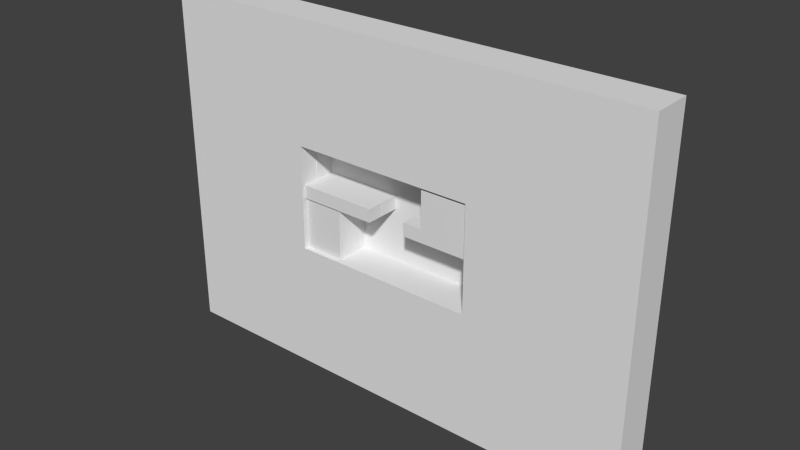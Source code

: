 # Source: 003.blend  (saved by Blender 2.59.0; exported with 4.5.12 LTS)
import bpy
from mathutils import Matrix  # noqa: F401  (used for matrix-valued properties, if any)

bpy.ops.wm.read_factory_settings(use_empty=True)
scene = bpy.context.scene
scene.name = 'Scene'

# ---- collections
col_collection_1 = bpy.data.collections.new('Collection 1'); scene.collection.children.link(col_collection_1)

# ---- materials (node trees are filled in below, after node groups)
mat_purplewalls = bpy.data.materials.new('PurpleWalls')
mat_purplewalls.alpha_threshold = 0.0
mat_purplewalls.use_transparent_shadow = False
mat_purplewalls.roughness = 0.5
mat_purplewalls.line_color = (0.0, 0.0, 0.0, 1.0)
mat_backwall = bpy.data.materials.new('BackWall')
mat_backwall.alpha_threshold = 0.0
mat_backwall.use_transparent_shadow = False
mat_backwall.roughness = 0.5
mat_backwall.line_color = (0.0, 0.0, 0.0, 1.0)

# ---- material node trees

# ---- world
world_world = bpy.data.worlds.new('World'); scene.world = world_world
world_world.color = (0.05088, 0.05088, 0.05088)
world_world.use_sun_shadow = False
world_world.sun_shadow_jitter_overblur = 0.0
world_world.cycles.sampling_method = 'MANUAL'
world_world.cycles.sample_map_resolution = 256

# ---- meshes
me_cube_003 = bpy.data.meshes.new('Cube.003')
me_cube_003.from_pydata([(1.042, 1.5, -0.5311), (1.042, -1.5, -0.5311), (-4.103, -1.5, -0.5311), (-4.103, 1.5, -0.5311), (1.042, 1.5, 0.4731), (1.042, -1.5, 0.4731), (-4.103, -1.5, 0.4731), (-4.103, 1.5, 0.4731), (-2.637, -1.5, -0.5311), (-2.637, 1.5, -0.5311), (-2.63, -1.5, 0.4731), (-2.63, 1.5, 0.4731), (-2.63, 1.5, 3.548), (-2.63, -1.5, 3.548), (1.042, -1.5, 3.548), (1.042, 1.5, 3.548)], [], [(0, 4, 5, 1), (2, 6, 7, 3), (9, 0, 1, 8), (8, 2, 3, 9), (11, 7, 6, 10), (5, 10, 8, 1), (10, 6, 2, 8), (0, 9, 11, 4), (9, 3, 7, 11), (11, 10, 13, 12), (4, 11, 12, 15), (10, 5, 14, 13), (5, 4, 15, 14), (15, 12, 13, 14)])
_uv = me_cube_003.uv_layers.new(name='UVTex')
_uv.uv.foreach_set('vector', [0.5276, 0.6255, 0.5276, 0.7927, 0.02808, 0.7927, 0.02808, 0.6255, 0.6941, 0.6255, 0.6941, 0.7927, 1.194, 0.7927, 1.194, 0.6255, 0.5762, 0.5832, 0.7521, 0.5832, 0.7521, 0.08369, 0.5762, 0.08369, 0.5762, 0.7497, 0.4003, 0.7497, 0.4003, 1.249, 0.5762, 1.249, 0.5762, 0.5832, 0.4003, 0.5832, 0.4003, 0.08369, 0.5762, 0.08369, 1.19, 0.2751, 0.8507, 0.2751, 0.8507, -0.04723, 1.19, -0.04723, 0.8507, 0.2751, 0.5117, 0.2751, 0.5117, -0.04723, 0.8507, -0.04723, 0.4191, 0.6255, 0.2432, 0.6255, 0.2432, 0.7927, 0.4191, 0.7927, 0.5762, 0.6255, 0.4003, 0.6255, 0.4003, 0.7927, 0.5762, 0.7927, 0.5276, 0.7927, 0.02808, 0.7927, 0.02808, 1.305, 0.5276, 1.305, 0.4191, 0.7927, 0.2432, 0.7927, 0.2432, 1.305, 0.4191, 1.305, 0.8507, 0.2751, 1.19, 0.2751, 1.19, 1.262, 0.8507, 1.262, 0.6941, 0.7927, 1.194, 0.7927, 1.194, 1.305, 0.6941, 1.305, 0.4191, 0.5832, 0.2432, 0.5832, 0.2432, 0.08369, 0.4191, 0.08369])
me_cube_003.materials.append(mat_purplewalls)
me_cube_003.use_remesh_preserve_volume = False
me_cube_003.use_remesh_preserve_attributes = False
me_cube_003.use_mirror_vertex_groups = False
me_cube_003.update()
me_cube_002 = bpy.data.meshes.new('Cube.002')
me_cube_002.from_pydata([(3.508, 1.5, -0.5311), (3.508, -1.5, -0.5311), (-2.55, -1.5, -0.5311), (-2.55, 1.5, -0.5311), (3.508, 1.5, 0.4731), (3.508, -1.5, 0.4731), (-2.55, -1.5, 0.4731), (-2.55, 1.5, 0.4731)], [], [(0, 1, 2, 3), (4, 7, 6, 5), (0, 4, 5, 1), (1, 5, 6, 2), (2, 6, 7, 3), (4, 0, 3, 7)])
_uv = me_cube_002.uv_layers.new(name='UVTex')
_uv.uv.foreach_set('vector', [0.5069, 0.1122, 0.5069, -0.5168, -0.7634, -0.5168, -0.7634, 0.1122, 0.5069, 0.1122, -0.7634, 0.1122, -0.7634, -0.5168, 0.5069, -0.5168, 0.244, 0.1715, 0.244, 0.382, -0.385, 0.382, -0.385, 0.1715, 0.5069, 0.1715, 0.5069, 0.382, -0.7634, 0.382, -0.7634, 0.1715, 0.4537, 0.1715, 0.4537, 0.382, 1.083, 0.382, 1.083, 0.1715, 0.5069, -0.03729, 0.5069, -0.2478, -0.7634, -0.2478, -0.7634, -0.03729])
me_cube_002.materials.append(mat_purplewalls)
me_cube_002.use_remesh_preserve_volume = False
me_cube_002.use_remesh_preserve_attributes = False
me_cube_002.use_mirror_vertex_groups = False
me_cube_002.update()
me_cube_001 = bpy.data.meshes.new('Cube.001')
me_cube_001.from_pydata([(0.5339, 1.5, -1.989), (0.5339, -1.5, -1.989), (-2.55, -1.5, -1.989), (-2.55, 1.5, -1.989), (0.5339, 1.5, 1.989), (0.5339, -1.5, 1.989), (-2.55, -1.5, 1.989), (-2.55, 1.5, 1.989)], [], [(0, 1, 2, 3), (4, 7, 6, 5), (0, 4, 5, 1), (1, 5, 6, 2), (2, 6, 7, 3), (4, 0, 3, 7)])
_uv = me_cube_001.uv_layers.new(name='UVTex')
_uv.uv.foreach_set('vector', [0.3195, 0.4817, 0.3195, -0.01784, -0.5298, -0.01784, -0.5298, 0.4817, 0.3195, 0.4817, -0.5298, 0.4817, -0.5298, -0.01784, 0.3195, -0.01784, 0.2847, 0.5076, 0.2847, 1.17, -0.2148, 1.17, -0.2148, 0.5076, 0.3195, 0.5076, 0.3195, 1.17, -0.5298, 1.17, -0.5298, 0.5076, 0.4512, 0.5076, 0.4512, 1.17, 0.9507, 1.17, 0.9507, 0.5076, 0.3195, 0.5039, 0.3195, -0.1584, -0.5298, -0.1584, -0.5298, 0.5039])
me_cube_001.materials.append(mat_purplewalls)
me_cube_001.use_remesh_preserve_volume = False
me_cube_001.use_remesh_preserve_attributes = False
me_cube_001.use_mirror_vertex_groups = False
me_cube_001.update()
me_cube = bpy.data.meshes.new('Cube')
me_cube.from_pydata([(7.044, 1.5, -3.974), (7.044, -1.5, -3.974), (-7.044, -1.5, -3.974), (-7.044, 1.5, -3.974), (7.044, 1.5, 3.974), (7.044, -1.5, 3.974), (-7.044, -1.5, 3.974), (-7.044, 1.5, 3.974), (19.17, -1.5, 3.974), (19.17, 1.5, 3.974), (19.17, -1.5, -3.974), (19.17, 1.5, -3.974), (-18.31, 1.5, 3.974), (-18.31, -1.5, 3.974), (-18.31, 1.5, -3.974), (-18.31, -1.5, -3.974), (-18.31, -1.5, 13.07), (-18.31, 1.5, 13.07), (19.17, 1.5, 13.07), (19.17, -1.5, 13.07), (-7.044, 1.5, 13.07), (-7.044, -1.5, 13.07), (7.044, -1.5, 13.07), (7.044, 1.5, 13.07), (-18.31, -1.5, -13.68), (-18.31, 1.5, -13.68), (19.17, 1.5, -13.68), (19.17, -1.5, -13.68), (-7.044, 1.5, -13.68), (-7.044, -1.5, -13.68), (7.044, -1.5, -13.68), (7.044, 1.5, -13.68)], [], [(0, 4, 9, 11), (5, 1, 10, 8), (11, 9, 8, 10), (7, 3, 14, 12), (2, 6, 13, 15), (15, 13, 12, 14), (12, 13, 16, 17), (13, 6, 21, 16), (7, 12, 17, 20), (8, 9, 18, 19), (5, 8, 19, 22), (9, 4, 23, 18), (4, 7, 20, 23), (6, 5, 22, 21), (23, 20, 21, 22), (23, 22, 19, 18), (21, 20, 17, 16), (15, 14, 25, 24), (2, 15, 24, 29), (14, 3, 28, 25), (11, 10, 27, 26), (10, 1, 30, 27), (0, 11, 26, 31), (3, 0, 31, 28), (1, 2, 29, 30), (31, 30, 29, 28), (30, 31, 26, 27), (28, 29, 24, 25), (2, 3, 7, 6), (4, 5, 6, 7), (0, 1, 5, 4), (1, 0, 3, 2)])
_uv = me_cube.uv_layers.new(name='UVTex')
_uv.uv.foreach_set('vector', [0.2643, 0.4547, 0.2643, 2.442, 3.297, 2.442, 3.297, 0.4547, 1.613, 1.226, 1.613, -0.1133, 3.657, -0.1133, 3.657, 1.226, 0.3766, 0.4547, 0.3766, 2.442, -0.3734, 2.442, -0.3734, 0.4547, 0.7422, 0.4418, 0.7422, -1.545, -2.073, -1.545, -2.073, 0.4418, -0.7605, -0.1133, -0.7605, 1.226, -2.658, 1.226, -2.658, -0.1133, 0.6266, 0.4547, 0.6266, 2.442, 1.377, 2.442, 1.377, 0.4547, 0.3766, 0.4418, -0.3734, 0.4418, -0.3734, 2.716, 0.3766, 2.716, -2.658, 1.226, -0.7605, 1.226, -0.7605, 2.758, -2.658, 2.758, 0.7422, 0.4418, -2.073, 0.4418, -2.073, 2.716, 0.7422, 2.716, 0.6266, 0.4418, 1.377, 0.4418, 1.377, 2.716, 0.6266, 2.716, 1.613, 1.226, 3.657, 1.226, 3.657, 2.758, 1.613, 2.758, 0.2966, 0.4418, -2.736, 0.4418, -2.736, 2.716, 0.2966, 2.716, 0.2643, 0.4418, -3.258, 0.4418, -3.258, 2.716, 0.2643, 2.716, -0.7605, 1.226, 1.613, 1.226, 1.613, 2.758, -0.7605, 2.758, 0.2643, 0.3112, -3.258, 0.3112, -3.258, -0.4388, 0.2643, -0.4388, 0.2643, 0.3112, 0.2643, -0.4388, 3.297, -0.4388, 3.297, 0.3112, 0.7422, 0.5612, 0.7422, 1.311, -2.073, 1.311, -2.073, 0.5612, 0.6266, 0.4547, 1.377, 0.4547, 1.377, -1.971, 0.6266, -1.971, -0.7605, -0.1133, -2.658, -0.1133, -2.658, -1.748, -0.7605, -1.748, 0.4265, 0.4547, 3.242, 0.4547, 3.242, -1.971, 0.4265, -1.971, 0.3766, 0.4547, -0.3734, 0.4547, -0.3734, -1.971, 0.3766, -1.971, 3.657, -0.1133, 1.613, -0.1133, 1.613, -1.748, 3.657, -1.748, 0.2643, 0.4547, 3.297, 0.4547, 3.297, -1.971, 0.2643, -1.971, 0.7422, 0.4547, 4.264, 0.4547, 4.264, -1.971, 0.7422, -1.971, 1.613, -0.1133, -0.7605, -0.1133, -0.7605, -1.748, 1.613, -1.748, 0.2643, 0.3112, 0.2643, -0.4388, -3.258, -0.4388, -3.258, 0.3112, 0.2643, 0.5612, 0.2643, 1.311, 3.297, 1.311, 3.297, 0.5612, 0.7422, 0.3112, 0.7422, -0.4388, -2.073, -0.4388, -2.073, 0.3112, 0.6266, 0.4547, 1.377, 0.4547, 1.377, 2.442, 0.6266, 2.442, 0.2643, 0.3112, 0.2643, -0.4388, -3.258, -0.4388, -3.258, 0.3112, 0.3766, 0.4547, -0.3734, 0.4547, -0.3734, 2.442, 0.3766, 2.442, 0.2643, 0.5612, 0.2643, 1.311, -3.258, 1.311, -3.258, 0.5612])
me_cube.materials.append(mat_purplewalls)
me_cube.use_remesh_preserve_volume = False
me_cube.use_remesh_preserve_attributes = False
me_cube.use_mirror_vertex_groups = False
me_cube.update()
me_plane_006 = bpy.data.meshes.new('Plane.006')
me_plane_006.from_pydata([(1.0, 4.887e-07, -3.0), (-2.614, -2.725e-07, -3.0), (-2.614, -3.397e-07, 0.0), (1.0, 4.215e-07, 0.0)], [], [(0, 3, 2, 1)])
me_plane_006.materials.append(mat_purplewalls)
me_plane_006.use_remesh_preserve_volume = False
me_plane_006.use_remesh_preserve_attributes = False
me_plane_006.use_mirror_vertex_groups = False
me_plane_006.update()
me_plane_004 = bpy.data.meshes.new('Plane.004')
me_plane_004.from_pydata([(6.0, 4.887e-07, -1.0), (0.0, -2.725e-07, -1.0), (0.0, -3.397e-07, 0.0), (6.0, 4.215e-07, 0.0)], [], [(0, 3, 2, 1)])
me_plane_004.use_remesh_preserve_volume = False
me_plane_004.use_remesh_preserve_attributes = False
me_plane_004.use_mirror_vertex_groups = False
me_plane_004.update()
me_plane_003 = bpy.data.meshes.new('Plane.003')
me_plane_003.from_pydata([(3.034, 4.887e-07, -4.0), (0.0, -2.725e-07, -4.0), (0.0, -3.397e-07, 0.0), (3.034, 4.215e-07, 0.0)], [], [(0, 3, 2, 1)])
me_plane_003.use_remesh_preserve_volume = False
me_plane_003.use_remesh_preserve_attributes = False
me_plane_003.use_mirror_vertex_groups = False
me_plane_003.update()
me_plane_002 = bpy.data.meshes.new('Plane.002')
me_plane_002.from_pydata([(14.0, 4.887e-07, -1.0), (0.0, -2.725e-07, -1.0), (0.0, -3.397e-07, 0.0), (14.0, 4.215e-07, 0.0)], [], [(0, 3, 2, 1)])
me_plane_002.use_remesh_preserve_volume = False
me_plane_002.use_remesh_preserve_attributes = False
me_plane_002.use_mirror_vertex_groups = False
me_plane_002.update()
me_plane_001 = bpy.data.meshes.new('Plane.001')
me_plane_001.from_pydata([(1.0, 4.887e-07, -10.0), (0.0, -2.725e-07, -10.0), (0.0, -3.397e-07, 0.0), (1.0, 4.215e-07, 0.0)], [], [(0, 3, 2, 1)])
me_plane_001.use_remesh_preserve_volume = False
me_plane_001.use_remesh_preserve_attributes = False
me_plane_001.use_mirror_vertex_groups = False
me_plane_001.update()
me_plane = bpy.data.meshes.new('Plane')
me_plane.from_pydata([(7.5, 8.941e-08, 4.984), (7.5, -8.941e-08, -4.984), (-8.5, -8.941e-08, -4.984), (-8.5, 8.941e-08, 4.984)], [], [(0, 3, 2, 1)])
_uv = me_plane.uv_layers.new(name='UVTex')
_uv.uv.foreach_set('vector', [1.011, 1.051, 0.02775, 1.051, 0.02775, 0.4381, 1.011, 0.4381])
me_plane.materials.append(mat_backwall)
me_plane.use_remesh_preserve_volume = False
me_plane.use_remesh_preserve_attributes = False
me_plane.use_mirror_vertex_groups = False
me_plane.update()
me_plane_014 = bpy.data.meshes.new('Plane.014')
me_plane_014.from_pydata([(1.0, 4.887e-07, -10.0), (0.0, -2.725e-07, -10.0), (0.0, -3.397e-07, 0.0), (1.0, 4.215e-07, 0.0)], [], [(0, 3, 2, 1)])
me_plane_014.use_remesh_preserve_volume = False
me_plane_014.use_remesh_preserve_attributes = False
me_plane_014.use_mirror_vertex_groups = False
me_plane_014.update()
me_plane_013 = bpy.data.meshes.new('Plane.013')
me_plane_013.from_pydata([(14.0, 4.887e-07, -1.0), (0.0, -2.725e-07, -1.0), (0.0, -3.397e-07, 0.0), (14.0, 4.215e-07, 0.0)], [], [(0, 3, 2, 1)])
me_plane_013.use_remesh_preserve_volume = False
me_plane_013.use_remesh_preserve_attributes = False
me_plane_013.use_mirror_vertex_groups = False
me_plane_013.update()
me_plane_010 = bpy.data.meshes.new('Plane.010')
me_plane_010.from_pydata([(2.0, 4.887e-07, -1.0), (-3.078, -2.725e-07, -1.0), (-3.078, -3.397e-07, 0.0), (2.0, 4.215e-07, 0.0)], [], [(0, 3, 2, 1)])
me_plane_010.use_remesh_preserve_volume = False
me_plane_010.use_remesh_preserve_attributes = False
me_plane_010.use_mirror_vertex_groups = False
me_plane_010.update()
me_plane_005 = bpy.data.meshes.new('Plane.005')
me_plane_005.from_pydata([(-4.033e-08, 1.19, -0.09587), (0.3079, 1.149, -0.09587), (0.5948, 1.03, -0.09587), (0.8411, 0.8411, -0.09587), (1.03, 0.5948, -0.09587), (1.149, 0.3079, -0.09587), (1.19, -6.107e-07, -0.09587), (1.149, -0.3079, -0.09587), (1.03, -0.5948, -0.09587), (0.8411, -0.8411, -0.09587), (0.5948, -1.03, -0.09587), (0.3079, -1.149, -0.09587), (-4.033e-08, -1.19, -0.09587), (-0.3079, -1.149, -0.09587), (-0.5948, -1.03, -0.09587), (-0.8411, -0.8411, -0.09587), (-1.03, -0.5948, -0.09587), (-1.149, -0.3079, -0.09587), (-1.19, -1.253e-06, -0.09587), (-1.149, 0.3079, -0.09587), (-1.03, 0.5948, -0.09587), (-0.8411, 0.8411, -0.09587), (-0.5948, 1.03, -0.09587), (-0.3079, 1.149, -0.09587), (-1.195e-06, 1.19, 0.09587), (0.3079, 1.149, 0.09587), (0.5948, 1.03, 0.09587), (0.8411, 0.8411, 0.09587), (1.03, 0.5948, 0.09587), (1.149, 0.3079, 0.09587), (1.19, 5.69e-07, 0.09587), (1.149, -0.3079, 0.09587), (1.03, -0.5948, 0.09587), (0.8411, -0.8411, 0.09587), (0.5948, -1.03, 0.09587), (0.3079, -1.149, 0.09587), (-1.195e-06, -1.19, 0.09587), (-0.3079, -1.149, 0.09587), (-0.5948, -1.03, 0.09587), (-0.8411, -0.8411, 0.09587), (-1.03, -0.5948, 0.09587), (-1.149, -0.3079, 0.09587), (-1.19, 3.463e-06, 0.09587), (-1.149, 0.3079, 0.09587), (-1.03, 0.5948, 0.09587), (-0.8411, 0.8411, 0.09587), (-0.5948, 1.03, 0.09587), (-0.3079, 1.149, 0.09587), (-4.033e-08, -7.015e-07, -0.09587), (-6.029e-08, -7.294e-07, 0.09587)], [], [(48, 0, 1), (49, 25, 24), (48, 1, 2), (49, 26, 25), (48, 2, 3), (49, 27, 26), (48, 3, 4), (49, 28, 27), (48, 4, 5), (49, 29, 28), (48, 5, 6), (49, 30, 29), (48, 6, 7), (49, 31, 30), (48, 7, 8), (49, 32, 31), (48, 8, 9), (49, 33, 32), (48, 9, 10), (49, 34, 33), (48, 10, 11), (49, 35, 34), (48, 11, 12), (49, 36, 35), (48, 12, 13), (49, 37, 36), (48, 13, 14), (49, 38, 37), (48, 14, 15), (49, 39, 38), (48, 15, 16), (49, 40, 39), (48, 16, 17), (49, 41, 40), (48, 17, 18), (49, 42, 41), (48, 18, 19), (49, 43, 42), (48, 19, 20), (49, 44, 43), (48, 20, 21), (49, 45, 44), (48, 21, 22), (49, 46, 45), (48, 22, 23), (49, 47, 46), (23, 0, 48), (49, 24, 47), (0, 24, 25, 1), (1, 25, 26, 2), (2, 26, 27, 3), (3, 27, 28, 4), (4, 28, 29, 5), (5, 29, 30, 6), (6, 30, 31, 7), (7, 31, 32, 8), (8, 32, 33, 9), (9, 33, 34, 10), (10, 34, 35, 11), (11, 35, 36, 12), (12, 36, 37, 13), (13, 37, 38, 14), (14, 38, 39, 15), (15, 39, 40, 16), (16, 40, 41, 17), (17, 41, 42, 18), (18, 42, 43, 19), (19, 43, 44, 20), (20, 44, 45, 21), (21, 45, 46, 22), (22, 46, 47, 23), (24, 0, 23, 47)])
me_plane_005.use_remesh_preserve_volume = False
me_plane_005.use_remesh_preserve_attributes = False
me_plane_005.use_mirror_vertex_groups = False
me_plane_005.update()

# ---- objects
ob_empty_008 = bpy.data.objects.new('Empty.008', None)
ob_empty_007 = bpy.data.objects.new('Empty.007', None)
ob_empty_006 = bpy.data.objects.new('Empty.006', None)
ob_empty_005 = bpy.data.objects.new('Empty.005', None)
ob_cube_003 = bpy.data.objects.new('Cube.003', me_cube_003)
ob_cube_002 = bpy.data.objects.new('Cube.002', me_cube_002)
ob_cube_001 = bpy.data.objects.new('Cube.001', me_cube_001)
ob_cube = bpy.data.objects.new('Cube', me_cube)
ob_plane_009 = bpy.data.objects.new('Plane.009', me_plane_006)
ob_plane_004 = bpy.data.objects.new('Plane.004', me_plane_004)
ob_plane_003 = bpy.data.objects.new('Plane.003', me_plane_003)
ob_empty_004 = bpy.data.objects.new('Empty.004', None)
ob_empty_001 = bpy.data.objects.new('Empty.001', None)
ob_plane_001 = bpy.data.objects.new('Plane.001', me_plane_002)
ob_plane_008 = bpy.data.objects.new('Plane.008', me_plane_001)
ob_plane = bpy.data.objects.new('Plane', me_plane)
ob_plane_007 = bpy.data.objects.new('Plane.007', me_plane_014)
ob_plane_006 = bpy.data.objects.new('Plane.006', me_plane_013)
ob_plane_002 = bpy.data.objects.new('Plane.002', me_plane_010)
ob_plane_005 = bpy.data.objects.new('Plane.005', me_plane_005)
ob_empty_003 = bpy.data.objects.new('Empty.003', None)
ob_empty_002 = bpy.data.objects.new('Empty.002', None)
ob_empty = bpy.data.objects.new('Empty', None)

# ---- transforms, parenting, visibility, modifiers, constraints
ob_empty_008.location = (3.1, -0.00067, -2.6)
ob_empty_008.scale = (0.5, 0.5, 0.5)
ob_empty_008.empty_image_offset = (0.0, 0.0)
ob_empty_008.lineart.crease_threshold = 0.0
ob_empty_007.location = (4.0, -0.00067, -3.5)
ob_empty_007.scale = (0.5, 0.5, 0.5)
ob_empty_007.empty_image_offset = (0.0, 0.0)
ob_empty_007.lineart.crease_threshold = 0.0
ob_empty_006.location = (3.1, -0.00067, -3.5)
ob_empty_006.scale = (0.5, 0.5, 0.5)
ob_empty_006.empty_image_offset = (0.0, 0.0)
ob_empty_006.lineart.crease_threshold = 0.0
ob_empty_005.location = (2.2, -0.00067, -3.5)
ob_empty_005.scale = (0.5, 0.5, 0.5)
ob_empty_005.empty_image_offset = (0.0, 0.0)
ob_empty_005.lineart.crease_threshold = 0.0
ob_cube_003.location = (6.028, 0.2217, 0.5067)
ob_cube_003.lineart.crease_threshold = 0.0
ob_cube_002.location = (-4.532, 0.2217, 0.5357)
ob_cube_002.lineart.crease_threshold = 0.0
ob_cube_001.location = (-4.474, 0.3667, -1.988)
ob_cube_001.lineart.crease_threshold = 0.0
ob_cube.location = (0.006476, -2.776e-07, 0.04811)
ob_cube.lineart.crease_threshold = 0.0
ob_plane_009.location = (6.0, -0.00067, 4.0)
ob_plane_009.lineart.crease_threshold = 0.0
ob_plane_004.location = (-7.0, -0.00067, 1.0)
ob_plane_004.lineart.crease_threshold = 0.0
ob_plane_003.location = (-7.0, -0.00067, 0.0)
ob_plane_003.lineart.crease_threshold = 0.0
ob_empty_004.location = (-2.078, -0.00067, -3.212)
ob_empty_004.rotation_euler = (-1.344e-07, 0.0, 0.0)
ob_empty_004.scale = (0.5, 0.5, 0.5)
ob_empty_004.empty_image_offset = (0.0, 0.0)
ob_empty_004.lineart.crease_threshold = 0.0
ob_empty_001.location = (0.504, -0.0006702, -2.058)
ob_empty_001.scale = (0.5, 0.5, 0.5)
ob_empty_001.empty_image_offset = (0.0, 0.0)
ob_empty_001.lineart.crease_threshold = 0.0
ob_plane_001.location = (-7.0, -0.00067, -4.0)
ob_plane_001.lineart.crease_threshold = 0.0
ob_plane_008.location = (7.0, -0.00067, 5.0)
ob_plane_008.lineart.crease_threshold = 0.0
ob_plane.location = (-0.2834, 1.5, 0.5955)
ob_plane.lineart.crease_threshold = 0.0
ob_plane_007.location = (-8.0, -0.00067, 5.0)
ob_plane_007.lineart.crease_threshold = 0.0
ob_plane_006.location = (-7.0, -0.00067, 5.0)
ob_plane_006.lineart.crease_threshold = 0.0
ob_plane_002.location = (5.0, -0.00067, 1.0)
ob_plane_002.lineart.crease_threshold = 0.0
ob_plane_005.location = (6.985, 0.0341, -1.602)
ob_plane_005.rotation_euler = (-1.46e-07, 1.571, 0.0)
ob_plane_005.lineart.crease_threshold = 0.0
ob_empty_003.location = (0.504, -0.0006705, 0.6455)
ob_empty_003.scale = (0.5, 0.5, 0.5)
ob_empty_003.empty_image_offset = (0.0, 0.0)
ob_empty_003.lineart.crease_threshold = 0.0
ob_empty_002.location = (0.504, -0.0006705, 3.004)
ob_empty_002.scale = (0.5, 0.5, 0.5)
ob_empty_002.empty_image_offset = (0.0, 0.0)
ob_empty_002.lineart.crease_threshold = 0.0
ob_empty.location = (-4.669, -0.00067, 2.344)
ob_empty.scale = (0.5, 0.5, 0.5)
ob_empty.empty_image_offset = (0.0, 0.0)
ob_empty.lineart.crease_threshold = 0.0

# ---- collection membership
col_collection_1.objects.link(ob_empty_008)
col_collection_1.objects.link(ob_empty_007)
col_collection_1.objects.link(ob_empty_006)
col_collection_1.objects.link(ob_empty_005)
col_collection_1.objects.link(ob_cube_003)
col_collection_1.objects.link(ob_cube_002)
col_collection_1.objects.link(ob_cube_001)
col_collection_1.objects.link(ob_cube)
col_collection_1.objects.link(ob_plane_009)
col_collection_1.objects.link(ob_plane_004)
col_collection_1.objects.link(ob_plane_003)
col_collection_1.objects.link(ob_empty_004)
col_collection_1.objects.link(ob_empty_001)
col_collection_1.objects.link(ob_plane_001)
col_collection_1.objects.link(ob_plane_008)
col_collection_1.objects.link(ob_plane)
col_collection_1.objects.link(ob_plane_007)
col_collection_1.objects.link(ob_plane_006)
col_collection_1.objects.link(ob_plane_002)
col_collection_1.objects.link(ob_plane_005)
col_collection_1.objects.link(ob_empty_003)
col_collection_1.objects.link(ob_empty_002)
col_collection_1.objects.link(ob_empty)

# ---- scene / render settings (as saved in the file)
scene.frame_start = 1; scene.frame_end = 250; scene.frame_set(1)
scene.render.engine = 'BLENDER_EEVEE_NEXT'
scene.render.image_settings.color_mode = 'RGB'
scene.render.image_settings.compression = 90
scene.render.resolution_percentage = 50
scene.render.dither_intensity = 0.0
scene.render.bake_margin = 2
scene.render.bake_bias = 0.0
scene.cycles.use_denoising = False
scene.cycles.samples = 10
scene.cycles.sampling_pattern = 'TABULATED_SOBOL'
scene.cycles.light_sampling_threshold = 0.0
scene.cycles.use_adaptive_sampling = False
scene.cycles.use_light_tree = False
scene.cycles.blur_glossy = 0.0
scene.cycles.volume_bounces = 1
scene.cycles.pixel_filter_type = 'GAUSSIAN'
scene.cycles.sample_clamp_indirect = 0.0
scene.view_settings.view_transform = 'Standard'
bpy.context.view_layer.update()

# ---- added for rendering (the .blend has no active camera and no usable light): camera, sun
cam_auto = bpy.data.cameras.new('AutoCamera')
cam_auto.lens = 50.0
cam_auto.sensor_width = 36.0
cam_auto.clip_end = 1000.0
ob_auto_camera = bpy.data.objects.new('AutoCamera', cam_auto)
scene.collection.objects.link(ob_auto_camera)
ob_auto_camera.location = (43.1562, -51.0765, 33.9181)
ob_auto_camera.rotation_euler = (1.09748, -7.21219e-08, 0.694738)
scene.camera = ob_auto_camera
light_auto_sun = bpy.data.lights.new('AutoSun', 'SUN')
light_auto_sun.energy = 3.0
light_auto_sun.angle = 0.0523599
ob_auto_sun = bpy.data.objects.new('AutoSun', light_auto_sun)
scene.collection.objects.link(ob_auto_sun)
ob_auto_sun.rotation_euler = (0.872665, 0.174533, 0.523599)
bpy.context.view_layer.update()
